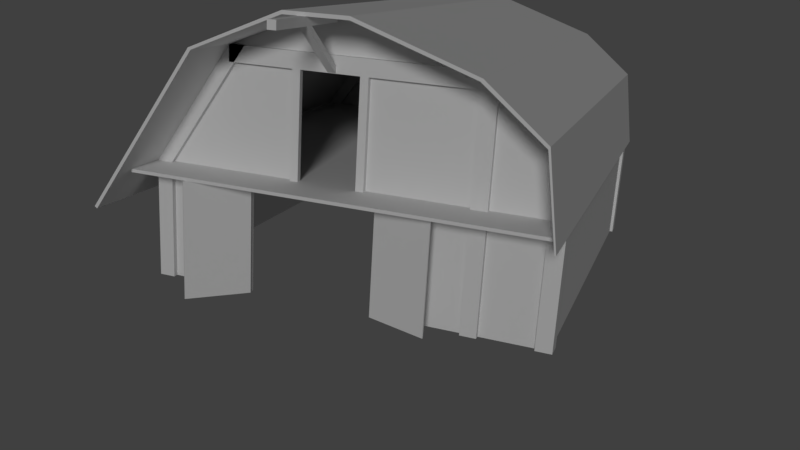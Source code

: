 # Source: Barn.blend  (saved by Blender 2.79.0; exported with 4.5.12 LTS)
import bpy
from mathutils import Matrix  # noqa: F401  (used for matrix-valued properties, if any)

bpy.ops.wm.read_factory_settings(use_empty=True)
scene = bpy.context.scene
scene.name = 'Scene'

# ---- collections
col_collection_1 = bpy.data.collections.new('Collection 1'); scene.collection.children.link(col_collection_1)

# ---- materials (node trees are filled in below, after node groups)
mat_material = bpy.data.materials.new('Material')
mat_material.alpha_threshold = 0.0
mat_material.use_transparent_shadow = False
mat_material.roughness = 0.5
mat_material.specular_intensity = 0.0
mat_material.line_color = (0.0, 0.0, 0.0, 1.0)
mat_roof_material = bpy.data.materials.new('Roof_Material')
mat_roof_material.alpha_threshold = 0.0
mat_roof_material.use_transparent_shadow = False
mat_roof_material.roughness = 0.5
mat_roof_material.specular_intensity = 0.0

# ---- material node trees

# ---- world
world_world = bpy.data.worlds.new('World'); scene.world = world_world
world_world.color = (0.05088, 0.05088, 0.05088)
world_world.use_sun_shadow = False
world_world.sun_shadow_jitter_overblur = 0.0
world_world.cycles.sampling_method = 'MANUAL'

# ---- cameras
cam_camera = bpy.data.cameras.new('Camera')
cam_camera.clip_end = 100.0
cam_camera.lens = 35.0
cam_camera.sensor_width = 32.0
cam_camera.sensor_height = 18.0
cam_camera.ortho_scale = 7.314
cam_camera.dof.focus_distance = 0.0
cam_camera.dof.aperture_fstop = 128.0

# ---- lights
light_lamp = bpy.data.lights.new('Lamp', 'SUN')
light_lamp.transmission_factor = 0.0
light_lamp.cutoff_distance = 30.0
light_lamp.angle = 0.1993
light_lamp.energy = 1.0
light_lamp.shadow_buffer_clip_start = 1.001
light_lamp.shadow_soft_size = 0.1
light_lamp.shadow_cascade_max_distance = 1000.0

# ---- meshes
me_cube = bpy.data.meshes.new('Cube')
me_cube.from_pydata([(-4.8, -1.49e-08, -3.0), (-4.8, -0.4, -3.0), (-5.2, -0.4, -3.0), (-5.2, 4.47e-08, -3.0), (-2.8, -7.451e-08, 3.0), (-2.8, -0.4, 3.0), (-3.2, -0.4, 3.0), (-3.2, -1.49e-08, 3.0), (3.2, -1.49e-08, -3.0), (3.2, -0.4, -3.0), (2.8, -0.4, -3.0), (2.8, 4.47e-08, -3.0), (3.2, -7.451e-08, 3.0), (3.2, -0.4, 3.0), (2.8, -0.4, 3.0), (2.8, -1.49e-08, 3.0), (-2.8, -4.023e-07, 2.6), (-2.8, -0.4, 2.6), (-2.8, -0.4, 3.0), (-2.8, -4.023e-07, 3.0), (2.8, 3.427e-07, 2.6), (2.8, -0.4, 2.6), (2.8, -0.4, 3.0), (2.8, 3.427e-07, 3.0), (-4.8, 10.0, -3.0), (-4.8, 9.6, -3.0), (-5.2, 9.6, -3.0), (-5.2, 10.0, -3.0), (-2.8, 10.0, 3.0), (-2.8, 9.6, 3.0), (-3.2, 9.6, 3.0), (-3.2, 10.0, 3.0), (3.2, 10.0, -3.0), (3.2, 9.6, -3.0), (2.8, 9.6, -3.0), (2.8, 10.0, -3.0), (3.2, 10.0, 3.0), (3.2, 9.6, 3.0), (2.8, 9.6, 3.0), (2.8, 10.0, 3.0), (-2.8, 10.0, 2.6), (-2.8, 9.6, 2.6), (-2.8, 9.6, 3.0), (-2.8, 10.0, 3.0), (2.8, 10.0, 2.6), (2.8, 9.6, 2.6), (2.8, 9.6, 3.0), (2.8, 10.0, 3.0), (3.2, 1.937e-07, 2.6), (3.2, 1.937e-07, 3.0), (2.8, 1.937e-07, 3.0), (2.8, 1.937e-07, 2.6), (3.2, 9.6, 2.6), (3.2, 9.6, 3.0), (2.8, 9.6, 3.0), (2.8, 9.6, 2.6), (-2.8, -0.4, 2.6), (-2.8, -0.4, 3.0), (-3.2, -0.4, 3.0), (-3.2, -0.4, 2.6), (-2.8, 10.0, 2.6), (-2.8, 10.0, 3.0), (-3.2, 10.0, 3.0), (-3.2, 10.0, 2.6), (-4.8, -4.47e-08, 0.0), (-4.8, -0.4, 0.0), (-5.2, -0.4, 0.0), (-5.2, 1.49e-08, 0.0), (-4.8, 10.0, 0.0), (-4.8, 9.6, 0.0), (-5.2, 9.6, 0.0), (-5.2, 10.0, 0.0), (4.944, -1.454, -0.08), (4.944, -1.454, 1.565e-07), (-5.2, -1.454, 1.565e-07), (-5.2, -1.454, -0.08), (4.944, 10.0, -0.08), (4.944, 10.0, 2.757e-07), (-5.2, 10.0, 3.725e-08), (-5.2, 10.0, -0.08), (3.2, -4.47e-08, 0.0), (3.2, -0.4, 0.0), (2.8, -0.4, 0.0), (2.8, 1.49e-08, 0.0), (3.2, 10.0, 0.0), (3.2, 9.6, 0.0), (2.8, 9.6, 0.0), (2.8, 10.0, 0.0), (4.944, -1.49e-08, -3.0), (4.944, -0.4, -3.0), (4.544, -0.4, -3.0), (4.544, 4.47e-08, -3.0), (4.944, 10.0, -3.0), (4.944, 9.6, -3.0), (4.544, 9.6, -3.0), (4.544, 10.0, -3.0), (4.944, -4.47e-08, 0.0), (4.944, -0.4, 0.0), (4.544, -0.4, 0.0), (4.544, 1.49e-08, 0.0), (4.944, 10.0, 0.0), (4.944, 9.6, 0.0), (4.544, 9.6, 0.0), (4.544, 10.0, 0.0), (-5.897, -1.956, -0.9015), (-5.831, -1.956, -0.9459), (-1.045, -1.956, 3.912), (-1.045, -1.956, 3.996), (-5.897, 10.51, -0.9015), (-5.831, 10.51, -0.9459), (-1.045, 10.51, 3.912), (-1.045, 10.51, 3.996), (-3.266, -1.956, 3.044), (-3.2, -1.956, 3.0), (-3.266, 10.51, 3.044), (-3.2, 10.51, 3.0), (0.4554, -1.956, 3.912), (0.4554, -1.956, 3.996), (0.4554, 10.51, 3.912), (0.4554, 10.51, 3.996), (3.2, -1.956, 3.0), (3.259, -1.956, 3.06), (3.2, 10.51, 3.0), (3.259, 10.51, 3.06), (4.976, -1.956, -0.1903), (5.014, -1.956, -0.1903), (4.976, 10.51, -0.1903), (5.014, 10.51, -0.1903), (-3.199, -0.184, 3.0), (-3.199, -0.2684, 3.0), (-1.045, -0.184, 3.91), (-1.045, -0.2684, 3.91), (3.2, -0.184, 3.0), (3.2, -0.2684, 3.0), (0.4554, -0.184, 3.91), (0.4554, -0.2684, 3.91), (-3.199, 9.863, 3.0), (-3.199, 9.778, 3.0), (-1.045, 9.863, 3.91), (-1.045, 9.778, 3.91), (3.2, 9.863, 3.0), (3.2, 9.778, 3.0), (0.4554, 9.863, 3.91), (0.4554, 9.778, 3.91), (3.2, -0.184, 1.192e-07), (3.2, -0.2684, 1.192e-07), (3.2, -0.184, 3.0), (3.2, -0.2684, 3.0), (4.944, -0.184, 1.192e-07), (4.944, -0.2684, 1.192e-07), (4.631, -0.184, 1.87), (4.631, -0.2684, 1.87), (3.2, 9.863, 1.192e-07), (3.2, 9.778, 1.192e-07), (3.2, 9.863, 3.0), (3.2, 9.778, 3.0), (4.944, 9.863, 1.192e-07), (4.944, 9.778, 1.192e-07), (4.631, 9.863, 1.87), (4.631, 9.778, 1.87), (-2.6, -0.2636, -3.0), (-2.6, -0.4, -3.0), (-2.8, -0.4, -3.0), (-2.8, -0.2636, -3.0), (-2.6, -0.2636, -0.08), (-2.6, -0.4, -0.08), (-2.8, -0.4, -0.08), (-2.8, -0.2636, -0.08), (0.8, -0.2636, -3.0), (0.8, -0.4, -3.0), (0.6, -0.4, -3.0), (0.6, -0.2636, -3.0), (0.8, -0.2636, -0.08), (0.8, -0.4, -0.08), (0.6, -0.4, -0.08), (0.6, -0.2636, -0.08), (-2.6, 10.0, -3.0), (-2.6, 9.864, -3.0), (-2.8, 9.864, -3.0), (-2.8, 10.0, -3.0), (-2.6, 10.0, -0.08), (-2.6, 9.864, -0.08), (-2.8, 9.864, -0.08), (-2.8, 10.0, -0.08), (0.8, 10.0, -3.0), (0.8, 9.864, -3.0), (0.6, 9.864, -3.0), (0.6, 10.0, -3.0), (0.8, 10.0, -0.08), (0.8, 9.864, -0.08), (0.6, 9.864, -0.08), (0.6, 10.0, -0.08), (-4.8, -0.184, -3.0), (-4.8, -0.2684, -3.0), (-4.8, -0.184, -0.08), (-4.8, -0.2684, -0.08), (-2.8, -0.184, -3.0), (-2.8, -0.2684, -3.0), (-2.8, -0.184, -0.08), (-2.8, -0.2684, -0.08), (0.8, -0.184, -3.0), (0.8, -0.2684, -3.0), (0.8, -0.184, -0.08), (0.8, -0.2684, -0.08), (2.8, -0.184, -3.0), (2.8, -0.2684, -3.0), (2.8, -0.184, -0.08), (2.8, -0.2684, -0.08), (-4.8, 9.863, -3.0), (-4.8, 9.778, -3.0), (-4.8, 9.863, -0.08), (-4.8, 9.778, -0.08), (-2.8, 9.863, -3.0), (-2.8, 9.778, -3.0), (-2.8, 9.863, -0.08), (-2.8, 9.778, -0.08), (0.8, 9.863, -3.0), (0.8, 9.778, -3.0), (0.8, 9.863, -0.08), (0.8, 9.778, -0.08), (2.8, 9.863, -3.0), (2.8, 9.778, -3.0), (2.8, 9.863, -0.08), (2.8, 9.778, -0.08), (4.775, -2.121e-06, -3.0), (4.86, -2.121e-06, -3.0), (4.775, -2.121e-06, 0.06491), (4.86, -2.121e-06, 0.06491), (4.775, 9.6, -3.0), (4.86, 9.6, -3.0), (4.775, 9.6, 0.06491), (4.86, 9.6, 0.06491), (-5.157, -2.121e-06, -3.0), (-5.072, -2.121e-06, -3.0), (-5.157, -2.121e-06, 0.06491), (-5.072, -2.121e-06, 0.06491), (-5.157, 9.6, -3.0), (-5.072, 9.6, -3.0), (-5.157, 9.6, 0.06491), (-5.072, 9.6, 0.06491), (-1.375, -0.2636, 1.192e-06), (-1.375, -0.4, 1.192e-06), (-1.575, -0.4, 1.192e-06), (-1.575, -0.2636, 1.192e-06), (-1.375, -0.2636, 2.6), (-1.375, -0.4, 2.6), (-1.575, -0.4, 2.6), (-1.575, -0.2636, 2.6), (0.2835, -0.2636, 1.192e-06), (0.2835, -0.4, 1.192e-06), (0.0835, -0.4, 1.192e-06), (0.0835, -0.2636, 1.192e-06), (0.2835, -0.2636, 2.6), (0.2835, -0.4, 2.6), (0.0835, -0.4, 2.6), (0.0835, -0.2636, 2.6), (-4.8, -0.184, -6.795e-06), (-4.8, -0.2684, -6.318e-06), (-3.067, -0.184, 2.6), (-3.067, -0.2684, 2.6), (-1.575, -0.184, -6.795e-06), (-1.575, -0.2684, -6.318e-06), (-1.575, -0.184, 2.6), (-1.575, -0.2684, 2.6), (-4.8, 9.863, -6.795e-06), (-4.8, 9.778, -6.318e-06), (-3.067, 9.863, 2.6), (-3.067, 9.778, 2.6), (2.8, 9.863, -6.795e-06), (2.8, 9.778, -6.318e-06), (2.8, 9.863, 2.6), (2.8, 9.778, 2.6), (3.2, -0.184, -3.0), (3.2, -0.2684, -3.0), (3.2, -0.184, -0.08), (3.2, -0.2684, -0.08), (4.544, -0.184, -3.0), (4.544, -0.2684, -3.0), (4.544, -0.184, -0.08), (4.544, -0.2684, -0.08), (3.2, 9.863, -3.0), (3.2, 9.778, -3.0), (3.2, 9.863, -0.08), (3.2, 9.778, -0.08), (4.544, 9.863, -3.0), (4.544, 9.778, -3.0), (4.544, 9.863, -0.08), (4.544, 9.778, -0.08), (0.2835, -0.184, -1.55e-06), (0.2835, -0.2684, -1.073e-06), (0.2835, -0.184, 2.6), (0.2835, -0.2684, 2.6), (2.8, -0.184, -1.55e-06), (2.8, -0.2684, -1.073e-06), (2.8, -0.184, 2.6), (2.8, -0.2684, 2.6), (4.67, 10.51, 1.93), (4.631, 10.51, 1.87), (4.631, -1.956, 1.87), (4.67, -1.956, 1.93), (-0.497, -3.197, 3.712), (-0.497, -3.197, 3.912), (-0.697, -3.197, 3.912), (-0.697, -3.197, 3.712), (-0.497, -0.4001, 3.712), (-0.497, -0.4001, 3.912), (-0.697, -0.4001, 3.912), (-0.697, -0.4001, 3.712), (-0.497, -1.903, 3.712), (-0.497, -1.673, 3.712), (-0.697, -1.673, 3.712), (-0.697, -1.903, 3.712), (-0.497, -0.4001, 2.608), (-0.497, -0.4001, 2.768), (-0.697, -0.4001, 2.768), (-0.697, -0.4001, 2.608), (-3.765, -1.497, -0.08), (-3.743, -1.52, -0.08), (-2.579, -0.4229, -0.08), (-2.6, -0.3999, -0.08), (-3.765, -1.497, -3.0), (-3.743, -1.52, -3.0), (-2.579, -0.4229, -3.0), (-2.6, -0.3999, -3.0), (0.6002, -0.3999, -0.08), (0.5897, -0.4296, -0.08), (2.098, -0.9635, -0.08), (2.109, -0.9337, -0.08), (0.6002, -0.3999, -3.0), (0.5897, -0.4296, -3.0), (2.098, -0.9635, -3.0), (2.109, -0.9337, -3.0), (-3.994, 10.69, -0.08), (-4.008, 10.66, -0.08), (-2.6, 10.0, -0.08), (-2.586, 10.03, -0.08), (-3.994, 10.69, -3.0), (-4.008, 10.66, -3.0), (-2.6, 10.0, -3.0), (-2.586, 10.03, -3.0), (0.585, 10.03, -0.08), (0.6002, 10.0, -0.08), (1.96, 10.7, -0.08), (1.945, 10.72, -0.08), (0.585, 10.03, -3.0), (0.6002, 10.0, -3.0), (1.96, 10.7, -3.0), (1.945, 10.72, -3.0)], [], [(0, 1, 2, 3), (4, 7, 6, 5), (64, 4, 5, 65), (65, 5, 6, 66), (66, 6, 7, 67), (64, 0, 3, 67), (8, 9, 10, 11), (12, 15, 14, 13), (80, 12, 13, 81), (81, 13, 14, 82), (82, 14, 15, 83), (80, 8, 11, 83), (16, 17, 18, 19), (20, 23, 22, 21), (16, 20, 21, 17), (17, 21, 22, 18), (18, 22, 23, 19), (20, 16, 19, 23), (24, 25, 26, 27), (28, 31, 30, 29), (68, 28, 29, 69), (69, 29, 30, 70), (70, 30, 31, 71), (68, 24, 27, 71), (32, 33, 34, 35), (36, 39, 38, 37), (84, 36, 37, 85), (85, 37, 38, 86), (86, 38, 39, 87), (84, 32, 35, 87), (40, 41, 42, 43), (44, 47, 46, 45), (40, 44, 45, 41), (41, 45, 46, 42), (42, 46, 47, 43), (44, 40, 43, 47), (48, 49, 50, 51), (52, 55, 54, 53), (48, 52, 53, 49), (49, 53, 54, 50), (50, 54, 55, 51), (52, 48, 51, 55), (56, 57, 58, 59), (60, 63, 62, 61), (56, 60, 61, 57), (57, 61, 62, 58), (58, 62, 63, 59), (60, 56, 59, 63), (4, 64, 67, 7), (2, 66, 67, 3), (1, 65, 66, 2), (0, 64, 65, 1), (28, 68, 71, 31), (26, 70, 71, 27), (25, 69, 70, 26), (24, 68, 69, 25), (72, 73, 74, 75), (76, 79, 78, 77), (72, 76, 77, 73), (73, 77, 78, 74), (74, 78, 79, 75), (76, 72, 75, 79), (12, 80, 83, 15), (10, 82, 83, 11), (9, 81, 82, 10), (8, 80, 81, 9), (36, 84, 87, 39), (34, 86, 87, 35), (33, 85, 86, 34), (32, 84, 85, 33), (88, 89, 90, 91), (96, 88, 91, 99), (92, 93, 94, 95), (100, 92, 95, 103), (90, 98, 99, 91), (89, 97, 98, 90), (88, 96, 97, 89), (94, 102, 103, 95), (93, 101, 102, 94), (92, 100, 101, 93), (112, 113, 106, 107), (114, 111, 110, 115), (104, 108, 109, 105), (113, 115, 110, 106), (110, 111, 119, 118), (114, 112, 107, 111), (108, 104, 112, 114), (105, 109, 115, 113), (108, 114, 115, 109), (104, 105, 113, 112), (119, 117, 121, 123), (111, 107, 117, 119), (107, 106, 116, 117), (106, 110, 118, 116), (297, 296, 127, 126), (117, 116, 120, 121), (118, 119, 123, 122), (116, 118, 122, 120), (124, 126, 127, 125), (298, 297, 126, 124), (296, 299, 125, 127), (299, 298, 124, 125), (130, 131, 135, 134), (131, 129, 133, 135), (129, 128, 132, 133), (128, 130, 134, 132), (138, 139, 143, 142), (139, 137, 141, 143), (137, 136, 140, 141), (136, 138, 142, 140), (146, 147, 151, 150), (147, 145, 149, 151), (145, 144, 148, 149), (144, 146, 150, 148), (154, 155, 159, 158), (155, 153, 157, 159), (153, 152, 156, 157), (152, 154, 158, 156), (160, 161, 162, 163), (164, 160, 163, 167), (162, 166, 167, 163), (161, 165, 166, 162), (160, 164, 165, 161), (168, 169, 170, 171), (172, 168, 171, 175), (170, 174, 175, 171), (169, 173, 174, 170), (168, 172, 173, 169), (176, 177, 178, 179), (180, 176, 179, 183), (178, 182, 183, 179), (177, 181, 182, 178), (176, 180, 181, 177), (184, 185, 186, 187), (188, 184, 187, 191), (186, 190, 191, 187), (185, 189, 190, 186), (184, 188, 189, 185), (194, 195, 199, 198), (195, 193, 197, 199), (193, 192, 196, 197), (192, 194, 198, 196), (202, 203, 207, 206), (203, 201, 205, 207), (201, 200, 204, 205), (200, 202, 206, 204), (210, 211, 215, 214), (211, 209, 213, 215), (209, 208, 212, 213), (208, 210, 214, 212), (218, 219, 223, 222), (219, 217, 221, 223), (217, 216, 220, 221), (216, 218, 222, 220), (226, 227, 231, 230), (227, 225, 229, 231), (225, 224, 228, 229), (224, 226, 230, 228), (234, 235, 239, 238), (235, 233, 237, 239), (233, 232, 236, 237), (232, 234, 238, 236), (240, 241, 242, 243), (244, 240, 243, 247), (242, 246, 247, 243), (241, 245, 246, 242), (240, 244, 245, 241), (248, 249, 250, 251), (252, 248, 251, 255), (250, 254, 255, 251), (249, 253, 254, 250), (248, 252, 253, 249), (258, 259, 263, 262), (259, 257, 261, 263), (257, 256, 260, 261), (256, 258, 262, 260), (266, 267, 271, 270), (267, 265, 269, 271), (265, 264, 268, 269), (264, 266, 270, 268), (274, 275, 279, 278), (275, 273, 277, 279), (273, 272, 276, 277), (272, 274, 278, 276), (282, 283, 287, 286), (283, 281, 285, 287), (281, 280, 284, 285), (280, 282, 286, 284), (290, 291, 295, 294), (291, 289, 293, 295), (289, 288, 292, 293), (288, 290, 294, 292), (121, 120, 298, 299), (123, 121, 299, 296), (120, 122, 297, 298), (122, 123, 296, 297), (300, 301, 302, 303), (304, 307, 306, 305), (300, 304, 305, 301), (301, 305, 306, 302), (302, 306, 307, 303), (304, 300, 303, 307), (308, 309, 310, 311), (312, 315, 314, 313), (308, 312, 313, 309), (309, 313, 314, 310), (310, 314, 315, 311), (312, 308, 311, 315), (316, 317, 318, 319), (320, 323, 322, 321), (316, 320, 321, 317), (317, 321, 322, 318), (318, 322, 323, 319), (320, 316, 319, 323), (324, 325, 326, 327), (328, 331, 330, 329), (324, 328, 329, 325), (325, 329, 330, 326), (326, 330, 331, 327), (328, 324, 327, 331), (332, 333, 334, 335), (336, 339, 338, 337), (332, 336, 337, 333), (333, 337, 338, 334), (334, 338, 339, 335), (336, 332, 335, 339), (340, 341, 342, 343), (344, 347, 346, 345), (340, 344, 345, 341), (341, 345, 346, 342), (342, 346, 347, 343), (344, 340, 343, 347)])
me_cube.polygons.foreach_set('material_index', [0, 0, 0, 0, 0, 0, 0, 0, 0, 0, 0, 0, 0, 0, 0, 0, 0, 0, 0, 0, 0, 0, 0, 0, 0, 0, 0, 0, 0, 0, 0, 0, 0, 0, 0, 0, 0, 0, 0, 0, 0, 0, 0, 0, 0, 0, 0, 0, 0, 0, 0, 0, 0, 0, 0, 0, 0, 0, 0, 0, 0, 0, 0, 0, 0, 0, 0, 0, 0, 0, 0, 0, 0, 0, 0, 0, 0, 0, 0, 0, 1, 1, 1, 1, 1, 1, 1, 1, 1, 1, 1, 1, 1, 1, 1, 1, 1, 1, 1, 1, 1, 1, 0, 0, 0, 0, 0, 0, 0, 0, 0, 0, 0, 0, 0, 0, 0, 0, 0, 0, 0, 0, 0, 0, 0, 0, 0, 0, 0, 0, 0, 0, 0, 0, 0, 0, 0, 0, 0, 0, 0, 0, 0, 0, 0, 0, 0, 0, 0, 0, 0, 0, 0, 0, 0, 0, 0, 0, 0, 0, 0, 0, 0, 0, 0, 0, 0, 0, 0, 0, 0, 0, 0, 0, 0, 0, 0, 0, 0, 0, 0, 0, 0, 0, 0, 0, 0, 0, 0, 0, 0, 0, 1, 1, 1, 1, 0, 0, 0, 0, 0, 0, 0, 0, 0, 0, 0, 0, 0, 0, 0, 0, 0, 0, 0, 0, 0, 0, 0, 0, 0, 0, 0, 0, 0, 0, 0, 0, 0, 0, 0, 0])
_uv = me_cube.uv_layers.new(name='UVMap')
_uv.uv.foreach_set('vector', [0.5519, 0.1007, 0.5519, 0.1122, 0.5404, 0.1122, 0.5404, 0.1007, 0.696, 0.1146, 0.696, 0.1031, 0.7074, 0.1031, 0.7074, 0.1146, 0.5867, 0.07096, 0.6897, 0.07096, 0.6897, 0.08239, 0.5867, 0.08239, 0.593, 0.05958, 0.6961, 0.05958, 0.6897, 0.06909, 0.5867, 0.06909, 0.5867, 0.08426, 0.6897, 0.08426, 0.6897, 0.0957, 0.5867, 0.0957, 0.9807, 0.04878, 0.8949, 0.04878, 0.8949, 0.03735, 0.9807, 0.03735, 0.7074, 0.08984, 0.7074, 0.1013, 0.696, 0.1013, 0.696, 0.08984, 0.5271, 0.1122, 0.5271, 0.1007, 0.5386, 0.1007, 0.5386, 0.1122, 0.2669, 0.05638, 0.3527, 0.05638, 0.3527, 0.06782, 0.2669, 0.06782, 0.1553, 0.02692, 0.2411, 0.02692, 0.2411, 0.03835, 0.1553, 0.03835, 0.002905, 0.04372, 0.08868, 0.04372, 0.08868, 0.05515, 0.002905, 0.05515, 0.6724, 0.01781, 0.5867, 0.01781, 0.5867, 0.006374, 0.6724, 0.006374, 0.2407, 0.0999, 0.2521, 0.0999, 0.2521, 0.1113, 0.2407, 0.1113, 0.2407, 0.1132, 0.2521, 0.1132, 0.2521, 0.1246, 0.2407, 0.1246, 0.3584, 0.2241, 0.3584, 0.064, 0.3698, 0.064, 0.3698, 0.2241, 0.9126, 0.2684, 0.9126, 0.1083, 0.924, 0.1083, 0.924, 0.2684, 0.5631, 0.2241, 0.5631, 0.064, 0.5746, 0.064, 0.5746, 0.2241, 0.1017, 0.07554, 0.1017, 0.2356, 0.09029, 0.2356, 0.09029, 0.07554, 0.8993, 0.09499, 0.9107, 0.09499, 0.9107, 0.1064, 0.8993, 0.1064, 0.5404, 0.1388, 0.5404, 0.1273, 0.5519, 0.1273, 0.5519, 0.1388, 0.1553, 0.06682, 0.2584, 0.06682, 0.2584, 0.07826, 0.1553, 0.07826, 0.8136, 0.06395, 0.9167, 0.06395, 0.9103, 0.07347, 0.8073, 0.07347, 0.8073, 0.07533, 0.9103, 0.07533, 0.9103, 0.08677, 0.8073, 0.08677, 0.6724, 0.03111, 0.5867, 0.03111, 0.5867, 0.01968, 0.6724, 0.01968, 0.423, 0.0913, 0.423, 0.1027, 0.4116, 0.1027, 0.4116, 0.0913, 0.5271, 0.1388, 0.5271, 0.1273, 0.5386, 0.1273, 0.5386, 0.1388, 0.002905, 0.05702, 0.08868, 0.05702, 0.08868, 0.06845, 0.002905, 0.06845, 0.4333, 0.02561, 0.5191, 0.02561, 0.5191, 0.03704, 0.4333, 0.03704, 0.8073, 0.01075, 0.893, 0.01075, 0.893, 0.02218, 0.8073, 0.02218, 0.9807, 0.06209, 0.8949, 0.06209, 0.8949, 0.05065, 0.9807, 0.05065, 0.5519, 0.114, 0.5519, 0.1255, 0.5404, 0.1255, 0.5404, 0.114, 0.6741, 0.1006, 0.6856, 0.1006, 0.6856, 0.1121, 0.6741, 0.1121, 0.4116, 0.3095, 0.4116, 0.1494, 0.423, 0.1494, 0.423, 0.3095, 0.8993, 0.2684, 0.8993, 0.1083, 0.9107, 0.1083, 0.9107, 0.2684, 0.3717, 0.2241, 0.3717, 0.064, 0.3831, 0.064, 0.3831, 0.2241, 0.9373, 0.1083, 0.9373, 0.2684, 0.9259, 0.2684, 0.9259, 0.1083, 0.2407, 0.0866, 0.2521, 0.0866, 0.2521, 0.09803, 0.2407, 0.09803, 0.7074, 0.1279, 0.696, 0.1279, 0.696, 0.1164, 0.7074, 0.1164, 0.942, 0.3396, 0.942, 0.06512, 0.9534, 0.06512, 0.9534, 0.3396, 0.9535, 0.9971, 0.9535, 0.7226, 0.965, 0.7226, 0.965, 0.9971, 0.385, 0.3095, 0.385, 0.03499, 0.3964, 0.03499, 0.3964, 0.3095, 0.4097, 0.03499, 0.4097, 0.3095, 0.3983, 0.3095, 0.3983, 0.03499, 0.5404, 0.08742, 0.5519, 0.08742, 0.5519, 0.09886, 0.5404, 0.09886, 0.5386, 0.1255, 0.5271, 0.1255, 0.5271, 0.114, 0.5386, 0.114, 0.9402, 0.9971, 0.9402, 0.6998, 0.9516, 0.6998, 0.9516, 0.9971, 0.9136, 0.9971, 0.9136, 0.6998, 0.925, 0.6998, 0.925, 0.9971, 0.9269, 0.9971, 0.9269, 0.6998, 0.9383, 0.6998, 0.9383, 0.9971, 0.9534, 0.3415, 0.9534, 0.6388, 0.942, 0.6388, 0.942, 0.3415, 0.5428, 0.07503, 0.4397, 0.07503, 0.4333, 0.06551, 0.5364, 0.06551, 0.8073, 0.03735, 0.893, 0.03735, 0.893, 0.04878, 0.8073, 0.04878, 0.4333, 0.01231, 0.5191, 0.01231, 0.5191, 0.02374, 0.4333, 0.02374, 0.4333, 0.05221, 0.5191, 0.05221, 0.5191, 0.06365, 0.4333, 0.06365, 0.8485, 0.2798, 0.7454, 0.2798, 0.7391, 0.2703, 0.8422, 0.2703, 0.2669, 0.04308, 0.3527, 0.04308, 0.3527, 0.05451, 0.2669, 0.05451, 0.8949, 0.01075, 0.9807, 0.01075, 0.9807, 0.02218, 0.8949, 0.02218, 0.002905, 0.01711, 0.08868, 0.01711, 0.08868, 0.02855, 0.002905, 0.02855, 0.9553, 0.247, 0.9587, 0.247, 0.9587, 0.4419, 0.9553, 0.4419, 0.9587, 0.4438, 0.9587, 0.6388, 0.9553, 0.6388, 0.9553, 0.4438, 0.5152, 0.3914, 0.5152, 0.1843, 0.5188, 0.1842, 0.5188, 0.3914, 0.2948, 0.9971, 0.2948, 0.6696, 0.5848, 0.6696, 0.5848, 0.9971, 0.4249, 0.3095, 0.4249, 0.1023, 0.4285, 0.1023, 0.4285, 0.3094, 0.2929, 0.6696, 0.2929, 0.9971, 0.002905, 0.9971, 0.002905, 0.6696, 0.08868, 0.04185, 0.002905, 0.04185, 0.002905, 0.03042, 0.08868, 0.03042, 0.8073, 0.05065, 0.893, 0.05065, 0.893, 0.06209, 0.8073, 0.06209, 0.2669, 0.02978, 0.3527, 0.02978, 0.3527, 0.04121, 0.2669, 0.04121, 0.7196, 0.05097, 0.8054, 0.05097, 0.8054, 0.06241, 0.7196, 0.06241, 0.6724, 0.04441, 0.5867, 0.04441, 0.5867, 0.03298, 0.6724, 0.03298, 0.1553, 0.04022, 0.2411, 0.04022, 0.2411, 0.05165, 0.1553, 0.05165, 0.5867, 0.04628, 0.6724, 0.04628, 0.6724, 0.05771, 0.5867, 0.05771, 0.2669, 0.01648, 0.3527, 0.01648, 0.3527, 0.02791, 0.2669, 0.02791, 0.1492, 0.08256, 0.1492, 0.094, 0.1378, 0.094, 0.1378, 0.08256, 0.8054, 0.03581, 0.7196, 0.03581, 0.7196, 0.02437, 0.8054, 0.02437, 0.5271, 0.08742, 0.5386, 0.08742, 0.5386, 0.09886, 0.5271, 0.09886, 0.893, 0.03548, 0.8073, 0.03548, 0.8073, 0.02405, 0.893, 0.02405, 0.7196, 0.03767, 0.8054, 0.03767, 0.8054, 0.04911, 0.7196, 0.04911, 0.7196, 0.01107, 0.8054, 0.01107, 0.8054, 0.02251, 0.7196, 0.02251, 0.1553, 0.05352, 0.2411, 0.05352, 0.2411, 0.06495, 0.1553, 0.06495, 0.4333, 0.03891, 0.5191, 0.03891, 0.5191, 0.05034, 0.4333, 0.05034, 0.1553, 0.01362, 0.2411, 0.01362, 0.2411, 0.02505, 0.1553, 0.02505, 0.8949, 0.02405, 0.9807, 0.02405, 0.9807, 0.03548, 0.8949, 0.03548, 0.6856, 0.183, 0.6837, 0.1818, 0.6834, 0.1149, 0.6856, 0.1139, 0.6793, 0.183, 0.6793, 0.1139, 0.6815, 0.1149, 0.6812, 0.1818, 0.5096, 0.3914, 0.5095, 0.1753, 0.5133, 0.1753, 0.5133, 0.3914, 0.7656, 0.6388, 0.7657, 0.2824, 0.8326, 0.2824, 0.8326, 0.6388, 0.414, 0.1475, 0.4116, 0.1475, 0.4116, 0.1046, 0.414, 0.1046, 0.4315, 0.3113, 0.4315, 0.6678, 0.3624, 0.6678, 0.3624, 0.3113, 0.1385, 0.3113, 0.1385, 0.6678, 0.002905, 0.6678, 0.002905, 0.3113, 0.1404, 0.6678, 0.1404, 0.3113, 0.276, 0.3113, 0.276, 0.6678, 0.002905, 0.005341, 0.1362, 0.005341, 0.1362, 0.007667, 0.002907, 0.007667, 0.2669, 0.007028, 0.2669, 0.004702, 0.4002, 0.004702, 0.4002, 0.007028, 0.6712, 0.6407, 0.6712, 0.9971, 0.5867, 0.9971, 0.5867, 0.6407, 0.867, 0.6407, 0.867, 0.9971, 0.8241, 0.9971, 0.8241, 0.6407, 0.4225, 0.1475, 0.4201, 0.1475, 0.4201, 0.1046, 0.4225, 0.1046, 0.8689, 0.9971, 0.8689, 0.6407, 0.9117, 0.6407, 0.9117, 0.9971, 0.1502, 0.07232, 0.1517, 0.07367, 0.09029, 0.07367, 0.09046, 0.07258, 0.7158, 0.183, 0.7135, 0.1823, 0.7136, 0.09959, 0.7158, 0.09854, 0.7116, 0.1823, 0.7093, 0.183, 0.7093, 0.09854, 0.7115, 0.09959, 0.2778, 0.6678, 0.2778, 0.3113, 0.3605, 0.3113, 0.3605, 0.6678, 0.9644, 0.2451, 0.9644, 0.09488, 0.9671, 0.09485, 0.9671, 0.2451, 0.7625, 0.9971, 0.7625, 0.6407, 0.8222, 0.6407, 0.8222, 0.9971, 0.5843, 0.3113, 0.5843, 0.6678, 0.5228, 0.6678, 0.5228, 0.3113, 0.152, 0.0671, 0.1504, 0.06845, 0.09072, 0.06819, 0.09054, 0.0671, 0.4183, 0.1475, 0.4159, 0.1475, 0.4159, 0.1046, 0.4183, 0.1046, 0.2092, 0.2479, 0.1832, 0.3095, 0.1832, 0.1265, 0.2092, 0.205, 0.9581, 0.2451, 0.9553, 0.2451, 0.9553, 0.08605, 0.9581, 0.08606, 0.265, 0.3095, 0.239, 0.2479, 0.239, 0.205, 0.265, 0.1265, 0.153, 0.148, 0.1506, 0.148, 0.1506, 0.1051, 0.153, 0.1051, 0.1813, 0.2479, 0.1553, 0.3095, 0.1553, 0.1265, 0.1813, 0.205, 0.5847, 0.3095, 0.5819, 0.3094, 0.5819, 0.1504, 0.5847, 0.1504, 0.2371, 0.3095, 0.2111, 0.2479, 0.2111, 0.205, 0.2371, 0.1265, 0.1274, 0.148, 0.125, 0.148, 0.125, 0.09586, 0.1274, 0.09586, 0.5191, 0.1723, 0.4333, 0.1723, 0.4333, 0.1224, 0.4868, 0.1313, 0.1445, 0.148, 0.1421, 0.148, 0.1421, 0.09815, 0.1445, 0.09815, 0.8571, 0.1826, 0.8571, 0.2684, 0.8162, 0.2361, 0.8073, 0.1826, 0.1317, 0.148, 0.1293, 0.148, 0.1293, 0.09586, 0.1317, 0.09586, 0.3527, 0.1651, 0.2669, 0.1651, 0.2669, 0.1152, 0.3203, 0.1241, 0.1487, 0.148, 0.1463, 0.148, 0.1463, 0.09815, 0.1487, 0.09815, 0.1534, 0.1499, 0.1534, 0.2356, 0.1125, 0.2033, 0.1036, 0.1499, 0.6629, 0.1697, 0.6668, 0.1697, 0.6668, 0.1755, 0.6629, 0.1755, 0.8031, 0.009205, 0.7196, 0.009205, 0.7196, 0.003487, 0.8031, 0.003487, 0.9136, 0.6731, 0.9971, 0.6731, 0.9971, 0.677, 0.9136, 0.677, 0.4333, 0.004723, 0.5168, 0.004723, 0.5168, 0.01044, 0.4333, 0.01044, 0.9136, 0.6673, 0.9971, 0.6673, 0.9971, 0.6712, 0.9136, 0.6712, 0.5152, 0.1767, 0.5191, 0.1767, 0.5191, 0.1824, 0.5152, 0.1824, 0.8907, 0.008881, 0.8073, 0.008881, 0.8073, 0.003163, 0.8907, 0.003163, 0.9136, 0.6788, 0.9971, 0.6788, 0.9971, 0.6827, 0.9136, 0.6827, 0.1553, 0.006033, 0.2388, 0.006033, 0.2388, 0.01175, 0.1553, 0.01175, 0.9136, 0.6615, 0.9971, 0.6615, 0.9971, 0.6654, 0.9136, 0.6654, 0.6629, 0.1622, 0.6668, 0.1622, 0.6668, 0.1679, 0.6629, 0.1679, 0.9761, 0.008881, 0.8926, 0.008881, 0.8926, 0.003163, 0.9761, 0.003163, 0.9136, 0.6442, 0.9971, 0.6442, 0.9971, 0.6481, 0.9136, 0.6481, 0.8504, 0.2741, 0.9338, 0.2741, 0.9338, 0.2798, 0.8504, 0.2798, 0.9136, 0.6558, 0.9971, 0.6558, 0.9971, 0.6597, 0.9136, 0.6597, 0.6629, 0.1546, 0.6668, 0.1546, 0.6668, 0.1603, 0.6629, 0.1603, 0.3504, 0.01461, 0.2669, 0.01461, 0.2669, 0.008893, 0.3504, 0.008893, 0.5867, 0.0006104, 0.6701, 0.0006104, 0.6701, 0.004509, 0.5867, 0.004509, 0.002905, 0.009532, 0.08639, 0.009532, 0.08639, 0.01525, 0.002905, 0.01525, 0.9136, 0.65, 0.9971, 0.65, 0.9971, 0.6539, 0.9136, 0.6539, 0.106, 0.148, 0.1036, 0.148, 0.1036, 0.09083, 0.106, 0.09083, 0.8054, 0.2684, 0.7219, 0.2684, 0.7219, 0.2112, 0.8054, 0.2112, 0.1146, 0.148, 0.1121, 0.148, 0.1121, 0.09083, 0.1146, 0.09083, 0.5228, 0.3095, 0.5228, 0.226, 0.58, 0.226, 0.58, 0.3095, 0.6774, 0.183, 0.675, 0.183, 0.675, 0.1259, 0.6774, 0.1259, 0.08639, 0.2154, 0.002905, 0.2154, 0.002905, 0.1582, 0.08639, 0.1582, 0.1103, 0.148, 0.1079, 0.148, 0.1079, 0.09083, 0.1103, 0.09083, 0.2669, 0.3095, 0.2669, 0.226, 0.3241, 0.226, 0.3241, 0.3095, 0.5843, 0.1486, 0.5819, 0.1486, 0.5819, 0.09137, 0.5843, 0.09137, 0.3504, 0.2241, 0.2669, 0.2241, 0.2669, 0.1669, 0.3504, 0.1669, 0.1188, 0.148, 0.1164, 0.148, 0.1164, 0.09083, 0.1188, 0.09083, 0.6629, 0.2684, 0.6629, 0.1849, 0.72, 0.1849, 0.72, 0.2684, 0.895, 0.1808, 0.8926, 0.1808, 0.8926, 0.1236, 0.895, 0.1236, 0.8054, 0.2093, 0.7219, 0.2093, 0.7219, 0.1522, 0.8054, 0.1522, 0.1231, 0.148, 0.1207, 0.148, 0.1207, 0.09083, 0.1231, 0.09083, 0.3259, 0.3095, 0.3259, 0.226, 0.3831, 0.226, 0.3831, 0.3095, 0.9639, 0.4419, 0.9605, 0.4419, 0.9605, 0.2471, 0.9639, 0.2472, 0.7607, 0.9971, 0.673, 0.9971, 0.673, 0.7226, 0.7607, 0.7226, 0.9692, 0.6388, 0.9658, 0.6388, 0.9658, 0.444, 0.9692, 0.444, 0.521, 0.6678, 0.4333, 0.6678, 0.4333, 0.3933, 0.521, 0.3933, 0.9639, 0.6388, 0.9605, 0.6388, 0.9605, 0.444, 0.9639, 0.444, 0.7638, 0.6388, 0.6762, 0.6388, 0.6762, 0.3643, 0.7638, 0.3643, 0.9692, 0.4419, 0.9658, 0.4419, 0.9658, 0.2471, 0.9692, 0.2472, 0.6743, 0.6388, 0.5867, 0.6388, 0.5867, 0.3643, 0.6743, 0.3643, 0.07911, 0.2223, 0.083, 0.2223, 0.083, 0.2281, 0.07911, 0.2281, 0.9879, 0.6903, 0.9136, 0.6903, 0.9136, 0.6846, 0.9879, 0.6846, 0.1553, 0.0002691, 0.2296, 0.0002691, 0.2296, 0.004168, 0.1553, 0.004168, 0.3545, 0.02219, 0.4289, 0.02219, 0.4289, 0.02791, 0.3545, 0.02791, 0.07911, -0.0004232, 0.1534, -0.0004232, 0.1534, 0.003476, 0.07911, 0.003476, 0.6629, 0.1773, 0.6668, 0.1773, 0.6668, 0.183, 0.6629, 0.183, 0.9879, 0.6979, 0.9136, 0.6979, 0.9136, 0.6922, 0.9879, 0.6922, 0.002905, -0.0004232, 0.07724, -0.0004232, 0.07724, 0.003476, 0.002905, 0.003476, 0.3545, 0.01461, 0.4289, 0.01461, 0.4289, 0.02033, 0.3545, 0.02033, 0.4333, -0.001041, 0.5077, -0.001041, 0.5077, 0.002858, 0.4333, 0.002858, 0.5253, 0.1388, 0.5228, 0.1388, 0.5228, 0.09612, 0.5253, 0.09612, 0.07724, 0.2599, 0.002905, 0.3095, 0.002905, 0.2173, 0.07724, 0.2173, 0.72, 0.183, 0.7176, 0.183, 0.7176, 0.09084, 0.72, 0.09084, 0.7372, 0.3625, 0.6629, 0.3129, 0.6629, 0.2703, 0.7372, 0.2703, 0.9626, 0.2451, 0.9599, 0.2451, 0.9599, 0.09282, 0.9626, 0.09282, 0.661, 0.3129, 0.5867, 0.3625, 0.5867, 0.1452, 0.661, 0.1452, 0.5795, 0.2241, 0.5764, 0.2241, 0.5764, 0.05078, 0.5795, 0.0508, 0.5077, 0.3914, 0.4333, 0.3419, 0.4333, 0.1741, 0.5077, 0.1741, 0.5604, 0.1388, 0.558, 0.1388, 0.558, 0.1003, 0.5604, 0.1003, 0.08639, 0.1087, 0.002905, 0.1087, 0.002905, 0.07032, 0.08639, 0.07032, 0.2564, 0.1246, 0.254, 0.1246, 0.254, 0.08622, 0.2564, 0.08622, 0.5228, 0.2241, 0.5228, 0.1406, 0.5613, 0.1406, 0.5613, 0.2241, 0.5561, 0.1388, 0.5537, 0.1388, 0.5537, 0.1003, 0.5561, 0.1003, 0.8054, 0.1027, 0.7219, 0.1027, 0.7219, 0.06427, 0.8054, 0.06427, 0.2606, 0.1246, 0.2582, 0.1246, 0.2582, 0.08622, 0.2606, 0.08622, 0.859, 0.2684, 0.859, 0.1849, 0.8974, 0.1849, 0.8974, 0.2684, 0.6941, 0.183, 0.6917, 0.183, 0.6917, 0.1111, 0.6941, 0.1111, 0.1534, 0.3095, 0.07911, 0.3095, 0.07911, 0.2375, 0.1534, 0.2375, 0.6899, 0.183, 0.6874, 0.183, 0.6874, 0.1111, 0.6899, 0.1111, 0.673, 0.7208, 0.673, 0.6464, 0.745, 0.6464, 0.745, 0.7208, 0.1402, 0.1478, 0.1378, 0.148, 0.1378, 0.09587, 0.1398, 0.09608, 0.9401, 0.2824, 0.9401, 0.6388, 0.8884, 0.6388, 0.8884, 0.2824, 0.8344, 0.6388, 0.8344, 0.2824, 0.8866, 0.2824, 0.8866, 0.6388, 0.1359, 0.148, 0.1335, 0.1478, 0.1339, 0.09608, 0.1359, 0.09586, 0.7544, 0.6523, 0.7601, 0.6523, 0.7601, 0.658, 0.7544, 0.658, 0.7601, 0.6656, 0.7544, 0.6656, 0.7544, 0.6599, 0.7601, 0.6599, 0.7391, 0.3625, 0.7391, 0.2825, 0.7448, 0.2825, 0.7448, 0.3625, 0.7468, 0.7208, 0.7468, 0.6408, 0.7526, 0.6408, 0.7526, 0.7208, 0.7542, 0.3625, 0.7542, 0.2825, 0.7599, 0.2825, 0.7599, 0.3625, 0.7524, 0.2825, 0.7524, 0.3625, 0.7466, 0.3625, 0.7466, 0.2825, 0.07911, 0.2299, 0.08566, 0.2299, 0.08566, 0.2356, 0.07911, 0.2356, 0.759, 0.6447, 0.759, 0.6504, 0.7544, 0.6504, 0.7544, 0.6447, 0.696, 0.183, 0.696, 0.1297, 0.6997, 0.1324, 0.6999, 0.1778, 0.7017, 0.183, 0.7017, 0.1377, 0.7075, 0.1377, 0.7075, 0.183, 0.3522, 0.2188, 0.3524, 0.1735, 0.3561, 0.1708, 0.3561, 0.2241, 0.7601, 0.6675, 0.7601, 0.7208, 0.7544, 0.7208, 0.7544, 0.6675, 0.4313, 0.2142, 0.4304, 0.2142, 0.4304, 0.1685, 0.4313, 0.1685, 0.7618, 0.3625, 0.7618, 0.3167, 0.7627, 0.3167, 0.7627, 0.3625, 0.4202, 0.01275, 0.3545, 0.01275, 0.3545, 0.0116, 0.4202, 0.0116, 0.6701, 0.1433, 0.5867, 0.1433, 0.5867, 0.09756, 0.6701, 0.09756, 0.5844, 0.01044, 0.5187, 0.01044, 0.5187, 0.009296, 0.5844, 0.009296, 0.8073, 0.135, 0.8907, 0.135, 0.8907, 0.1808, 0.8073, 0.1808, 0.4313, 0.3095, 0.4304, 0.3095, 0.4304, 0.2637, 0.4313, 0.2637, 0.4304, 0.2619, 0.4304, 0.2161, 0.4313, 0.2161, 0.4313, 0.2619, 0.9793, 0.6424, 0.9136, 0.6424, 0.9136, 0.6412, 0.9793, 0.6412, 0.8054, 0.1503, 0.7219, 0.1503, 0.7219, 0.1046, 0.8054, 0.1046, 0.4202, 0.03092, 0.3545, 0.03092, 0.3545, 0.02978, 0.4202, 0.02978, 0.002905, 0.1106, 0.08639, 0.1106, 0.08639, 0.1563, 0.002905, 0.1563, 0.3561, 0.1689, 0.3552, 0.1689, 0.3552, 0.1244, 0.3561, 0.1244, 0.6723, 0.183, 0.6723, 0.1385, 0.6731, 0.1385, 0.6731, 0.183, 0.1531, 0.01225, 0.08826, 0.01225, 0.08825, 0.01112, 0.1531, 0.01112, 0.2388, 0.1246, 0.1553, 0.1246, 0.1553, 0.08012, 0.2388, 0.08012, 0.1531, 0.01525, 0.08826, 0.01525, 0.08825, 0.01412, 0.1531, 0.01412, 0.8073, 0.08863, 0.8907, 0.08863, 0.8907, 0.1331, 0.8073, 0.1331, 0.2634, 0.1246, 0.2625, 0.1246, 0.2625, 0.08094, 0.2634, 0.08097, 0.4304, 0.1666, 0.4304, 0.123, 0.4313, 0.1229, 0.4313, 0.1666, 0.7385, 0.6446, 0.673, 0.6442, 0.673, 0.6431, 0.7385, 0.6434, 0.5168, 0.1206, 0.4333, 0.1206, 0.4333, 0.07689, 0.5168, 0.07689, 0.9158, 0.2722, 0.8504, 0.2718, 0.8504, 0.2707, 0.9158, 0.271, 0.2669, 0.06968, 0.3504, 0.06968, 0.3504, 0.1133, 0.2669, 0.1133])
me_cube.materials.append(mat_material)
me_cube.materials.append(mat_roof_material)
me_cube.use_remesh_preserve_volume = False
me_cube.use_remesh_preserve_attributes = False
me_cube.use_mirror_vertex_groups = False
me_cube.update()

# ---- objects
ob_cube = bpy.data.objects.new('Cube', me_cube)
ob_lamp = bpy.data.objects.new('Lamp', light_lamp)
ob_camera = bpy.data.objects.new('Camera', cam_camera)

# ---- transforms, parenting, visibility, modifiers, constraints
ob_cube.location = (0.0, 0.0, 0.0)
ob_cube.lock_rotations_4d = False
ob_cube.empty_display_type = 'ARROWS'
ob_cube.lineart.crease_threshold = 0.0
ob_lamp.location = (4.076, -19.15, 5.904)
ob_lamp.rotation_euler = (0.1388, -1.216, 1.64)
ob_lamp.lock_rotations_4d = False
ob_lamp.empty_display_type = 'ARROWS'
ob_lamp.color = (0.0, 0.0, 0.0, 0.0)
ob_lamp.lineart.crease_threshold = 0.0
ob_camera.location = (7.481, -18.12, 5.344)
ob_camera.rotation_euler = (1.263, -0.05816, 0.3584)
ob_camera.lock_rotations_4d = False
ob_camera.empty_display_type = 'ARROWS'
ob_camera.color = (0.0, 0.0, 0.0, 0.0)
ob_camera.display_type = 'WIRE'
ob_camera.lineart.crease_threshold = 0.0

# ---- collection membership
col_collection_1.objects.link(ob_cube)
col_collection_1.objects.link(ob_lamp)
col_collection_1.objects.link(ob_camera)

# ---- scene / render settings (as saved in the file)
scene.camera = ob_camera
scene.frame_start = 1; scene.frame_end = 250; scene.frame_set(39)
scene.render.engine = 'BLENDER_EEVEE_NEXT'
scene.render.resolution_percentage = 50
scene.render.dither_intensity = 0.0
scene.cycles.use_denoising = False
scene.cycles.samples = 128
scene.cycles.sampling_pattern = 'TABULATED_SOBOL'
scene.cycles.use_adaptive_sampling = False
scene.cycles.use_light_tree = False
scene.cycles.blur_glossy = 0.0
scene.cycles.sample_clamp_indirect = 0.0
scene.view_settings.view_transform = 'Standard'
bpy.context.view_layer.update()
